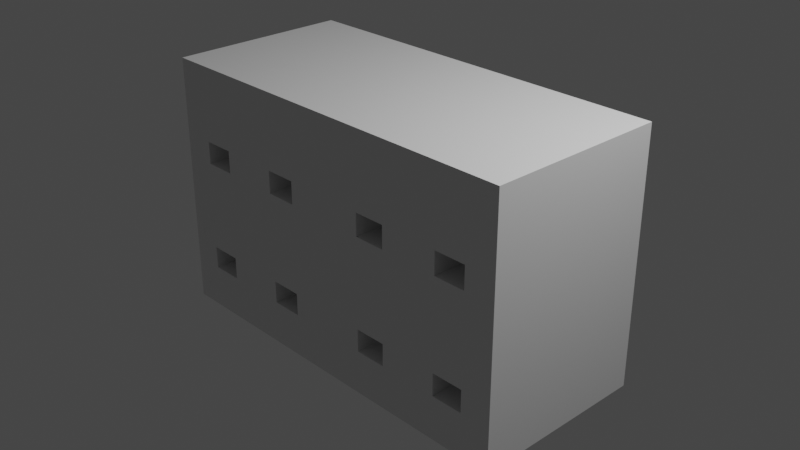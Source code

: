 # Source: outdoorbox.blend  (saved by Blender 3.6.11; exported with 4.5.12 LTS)
import bpy
from mathutils import Matrix  # noqa: F401  (used for matrix-valued properties, if any)

bpy.ops.wm.read_factory_settings(use_empty=True)
scene = bpy.context.scene
scene.name = 'Scene'

# ---- collections
col_collection = bpy.data.collections.new('Collection'); scene.collection.children.link(col_collection)

# ---- materials (node trees are filled in below, after node groups)
mat_material = bpy.data.materials.new('Material')
mat_material.alpha_threshold = 0.0
mat_material.use_transparent_shadow = False
mat_material.roughness = 0.5
mat_material.line_color = (0.0, 0.0, 0.0, 1.0)

# ---- material node trees
mat_material.use_nodes = True; mat_material.node_tree.nodes.clear()
_N = mat_material.node_tree.nodes; _L = mat_material.node_tree.links
n0 = _N.new('ShaderNodeOutputMaterial'); n0.name = 'Material Output'; n0.location = (300, 300)
n1 = _N.new('ShaderNodeBsdfPrincipled'); n1.name = 'Principled BSDF'; n1.location = (10, 300)
n1.distribution = 'GGX'
n1.subsurface_method = 'RANDOM_WALK_SKIN'
n1.inputs[3].default_value = 1.45
n1.inputs[27].default_value = (0.0, 0.0, 0.0, 1.0)
n1.inputs[28].default_value = 1.0
_L.new(n1.outputs[0], n0.inputs[0])
n0.is_active_output = True

# ---- world
world_world = bpy.data.worlds.new('World'); scene.world = world_world
world_world.use_nodes = True; world_world.node_tree.nodes.clear()
_N = world_world.node_tree.nodes; _L = world_world.node_tree.links
n0 = _N.new('ShaderNodeOutputWorld'); n0.name = 'World Output'; n0.location = (300, 300)
n1 = _N.new('ShaderNodeBackground'); n1.name = 'Background'; n1.location = (10, 300)
n1.inputs[0].default_value = (0.05088, 0.05088, 0.05088, 1.0)
_L.new(n1.outputs[0], n0.inputs[0])
n0.is_active_output = True
world_world.color = (0.05088, 0.05088, 0.05088)
world_world.use_sun_shadow = False
world_world.sun_shadow_jitter_overblur = 0.0

# ---- cameras
cam_camera = bpy.data.cameras.new('Camera')
cam_camera.clip_end = 100.0
cam_camera.ortho_scale = 7.314

# ---- lights
light_light = bpy.data.lights.new('Light', 'POINT')
light_light.transmission_factor = 0.0
light_light.energy = 1000.0
light_light.shadow_soft_size = 0.1
light_light.shadow_maximum_resolution = 0.006
light_light.use_absolute_resolution = True

# ---- meshes
me_cube = bpy.data.meshes.new('Cube')
me_cube.from_pydata([(1.0, 1.0, 1.0), (1.0, 1.0, -1.0), (1.0, -1.0, 1.0), (-0.8438, -0.6485, -0.6564), (-0.3649, -0.6485, -0.6564), (-0.8438, -0.6485, -0.4795), (0.2192, -0.6485, -0.6564), (-0.3649, -0.6485, -0.4795), (0.2192, -0.6485, -0.4795), (-0.6828, -0.6485, -0.6564), (-0.6828, -0.6485, -0.4795), (0.6833, -0.6485, -0.6564), (0.6833, -0.6485, -0.4795), (-0.2038, -0.6485, -0.6564), (-0.2038, -0.6485, -0.4795), (0.6833, -0.6485, 0.2324), (0.3802, -0.6485, -0.6564), (0.6833, -0.6485, 0.4093), (0.3802, -0.6485, -0.4795), (0.2215, -0.6485, 0.2324), (-0.3674, -0.6485, 0.2324), (0.8444, -0.6485, -0.6564), (0.8444, -0.6485, -0.4795), (0.2215, -0.6485, 0.4093), (-0.8352, -0.6485, 0.2324), (0.8444, -0.6485, 0.2324), (0.8444, -0.6485, 0.4093), (-0.3674, -0.6485, 0.4093), (1.0, -1.0, -1.0), (0.3826, -0.6485, 0.2324), (-0.8352, -0.6485, 0.4093), (0.3826, -0.6485, 0.4093), (-1.0, 1.0, 1.0), (-0.2063, -0.6485, 0.2324), (-1.0, 1.0, -1.0), (-0.2063, -0.6485, 0.4093), (-1.0, -1.0, 1.0), (-0.6742, -0.6485, 0.2324), (-1.0, -1.0, -1.0), (-0.6742, -0.6485, 0.4093), (-0.8352, -1.0, 0.2324), (-0.8352, -1.0, 0.4093), (-0.6742, -1.0, 0.4093), (-0.6742, -1.0, 0.2324), (-0.3674, -1.0, 0.2324), (-0.2063, -1.0, 0.4093), (-0.2063, -1.0, 0.2324), (-0.3674, -1.0, 0.4093), (0.2215, -1.0, 0.4093), (0.2215, -1.0, 0.2324), (0.3826, -1.0, 0.2324), (0.3826, -1.0, 0.4093), (0.6833, -1.0, 0.4093), (0.6833, -1.0, 0.2324), (0.8444, -1.0, 0.2324), (0.8444, -1.0, 0.4093), (0.7393, -1.0, -0.4795), (0.8444, -1.0, -0.6564), (0.8444, -1.0, -0.4795), (0.6833, -1.0, -0.6564), (0.6833, -1.0, -0.4795), (0.2192, -1.0, -0.6564), (0.2192, -1.0, -0.4795), (0.3802, -1.0, -0.4795), (0.3802, -1.0, -0.6564), (-0.3649, -1.0, -0.6564), (-0.3649, -1.0, -0.4795), (-0.2038, -1.0, -0.4795), (-0.2038, -1.0, -0.6564), (-0.8438, -1.0, -0.6564), (-0.8438, -1.0, -0.4795), (-0.6828, -1.0, -0.4795), (-0.6828, -1.0, -0.6564)], [], [(34, 32, 0, 1), (0, 32, 36, 2), (38, 36, 32, 34), (34, 1, 28, 38), (1, 0, 2, 28), (41, 36, 38, 40), (69, 38, 28, 57, 59, 64, 61, 62, 67, 68, 65, 66, 71, 72), (66, 44, 43, 40, 38, 69, 70, 71), (62, 46, 44, 66, 67), (63, 64, 59, 60, 56, 53, 50, 49, 46, 62), (58, 57, 28, 2, 55, 54, 53, 56), (52, 55, 2, 51, 50, 53), (48, 51, 2, 36, 41, 42, 47, 45, 46, 49), (42, 43, 44, 47), (24, 30, 41, 40), (24, 37, 39, 30), (39, 37, 43, 42), (43, 37, 24, 40), (41, 30, 39, 42), (20, 27, 47, 44), (20, 33, 35, 27), (35, 33, 46, 45), (46, 33, 20, 44), (47, 27, 35, 45), (19, 23, 48, 49), (19, 29, 31, 23), (31, 29, 50, 51), (50, 29, 19, 49), (48, 23, 31, 51), (15, 17, 52, 53), (15, 25, 26, 17), (26, 25, 54, 55), (54, 25, 15, 53), (52, 17, 26, 55), (11, 12, 60, 59), (11, 21, 22, 12), (22, 21, 57, 58), (57, 21, 11, 59), (56, 60, 12, 22, 58), (6, 8, 62, 61), (6, 16, 18, 8), (18, 16, 64, 63), (64, 16, 6, 61), (62, 8, 18, 63), (4, 7, 66, 65), (4, 13, 14, 7), (14, 13, 68, 67), (68, 13, 4, 65), (66, 7, 14, 67), (3, 5, 70, 69), (3, 9, 10, 5), (10, 9, 72, 71), (72, 9, 3, 69), (70, 5, 10, 71)])
_uv = me_cube.uv_layers.new(name='UVMap')
_uv.uv.foreach_set('vector', [0.375, 0.25, 0.625, 0.25, 0.625, 0.5, 0.375, 0.5, 0.625, 0.5, 0.875, 0.5, 0.875, 0.75, 0.625, 0.75, 0.375, 0.0, 0.625, 0.0, 0.625, 0.25, 0.375, 0.25, 0.125, 0.5, 0.375, 0.5, 0.375, 0.75, 0.125, 0.75, 0.375, 0.5, 0.625, 0.5, 0.625, 0.75, 0.375, 0.75, 0.5512, 0.9794, 0.625, 1.0, 0.375, 1.0, 0.5291, 0.9794, 0.4179, 0.9805, 0.375, 1.0, 0.375, 0.75, 0.4179, 0.7695, 0.4179, 0.7896, 0.4179, 0.8275, 0.4179, 0.8476, 0.4401, 0.8476, 0.4401, 0.9005, 0.4179, 0.9005, 0.4179, 0.9206, 0.4401, 0.9206, 0.4401, 0.9603, 0.4179, 0.9603, 0.4401, 0.9206, 0.5291, 0.9209, 0.5291, 0.9593, 0.5291, 0.9794, 0.375, 1.0, 0.4179, 0.9805, 0.4401, 0.9805, 0.4401, 0.9603, 0.4401, 0.8476, 0.5291, 0.9008, 0.5291, 0.9209, 0.4401, 0.9206, 0.4401, 0.9005, 0.4401, 0.8275, 0.4179, 0.8275, 0.4179, 0.7896, 0.4401, 0.7896, 0.4401, 0.7826, 0.5291, 0.7896, 0.5291, 0.8272, 0.5291, 0.8473, 0.5291, 0.9008, 0.4401, 0.8476, 0.4401, 0.7695, 0.4179, 0.7695, 0.375, 0.75, 0.625, 0.75, 0.5512, 0.7695, 0.5291, 0.7695, 0.5291, 0.7896, 0.4401, 0.7826, 0.5512, 0.7896, 0.5512, 0.7695, 0.625, 0.75, 0.5512, 0.8272, 0.5291, 0.8272, 0.5291, 0.7896, 0.5512, 0.8473, 0.5512, 0.8272, 0.625, 0.75, 0.625, 1.0, 0.5512, 0.9794, 0.5512, 0.9593, 0.5512, 0.9209, 0.5512, 0.9008, 0.5291, 0.9008, 0.5291, 0.8473, 0.5512, 0.9593, 0.5291, 0.9593, 0.5291, 0.9209, 0.5512, 0.9209, 0.375, 0.25, 0.625, 0.25, 0.625, 0.06385, 0.375, 0.06385, 0.375, 0.25, 0.375, 0.5, 0.625, 0.5, 0.625, 0.25, 0.625, 0.5, 0.375, 0.5, 0.375, 0.6862, 0.625, 0.6862, 0.375, 0.6862, 0.375, 0.5, 0.125, 0.5, 0.125, 0.6862, 0.875, 0.6862, 0.875, 0.5, 0.625, 0.5, 0.625, 0.6862, 0.375, 0.25, 0.625, 0.25, 0.625, 0.06385, 0.375, 0.06385, 0.375, 0.25, 0.375, 0.5, 0.625, 0.5, 0.625, 0.25, 0.625, 0.5, 0.375, 0.5, 0.375, 0.6862, 0.625, 0.6862, 0.375, 0.6862, 0.375, 0.5, 0.125, 0.5, 0.125, 0.6862, 0.875, 0.6862, 0.875, 0.5, 0.625, 0.5, 0.625, 0.6862, 0.375, 0.25, 0.625, 0.25, 0.625, 0.06385, 0.375, 0.06385, 0.375, 0.25, 0.375, 0.5, 0.625, 0.5, 0.625, 0.25, 0.625, 0.5, 0.375, 0.5, 0.375, 0.6862, 0.625, 0.6862, 0.375, 0.6862, 0.375, 0.5, 0.125, 0.5, 0.125, 0.6862, 0.875, 0.6862, 0.875, 0.5, 0.625, 0.5, 0.625, 0.6862, 0.375, 0.25, 0.625, 0.25, 0.625, 0.06385, 0.375, 0.06385, 0.375, 0.25, 0.375, 0.5, 0.625, 0.5, 0.625, 0.25, 0.625, 0.5, 0.375, 0.5, 0.375, 0.6862, 0.625, 0.6862, 0.375, 0.6862, 0.375, 0.5, 0.125, 0.5, 0.125, 0.6862, 0.875, 0.6862, 0.875, 0.5, 0.625, 0.5, 0.625, 0.6862, 0.375, 0.25, 0.625, 0.25, 0.625, 0.06385, 0.375, 0.06385, 0.375, 0.25, 0.375, 0.5, 0.625, 0.5, 0.625, 0.25, 0.625, 0.5, 0.375, 0.5, 0.375, 0.6862, 0.625, 0.6862, 0.375, 0.6862, 0.375, 0.5, 0.125, 0.5, 0.125, 0.6862, 0.7882, 0.6862, 0.875, 0.6862, 0.875, 0.5, 0.625, 0.5, 0.625, 0.6862, 0.375, 0.25, 0.625, 0.25, 0.625, 0.06385, 0.375, 0.06385, 0.375, 0.25, 0.375, 0.5, 0.625, 0.5, 0.625, 0.25, 0.625, 0.5, 0.375, 0.5, 0.375, 0.6862, 0.625, 0.6862, 0.375, 0.6862, 0.375, 0.5, 0.125, 0.5, 0.125, 0.6862, 0.875, 0.6862, 0.875, 0.5, 0.625, 0.5, 0.625, 0.6862, 0.375, 0.25, 0.625, 0.25, 0.625, 0.06385, 0.375, 0.06385, 0.375, 0.25, 0.375, 0.5, 0.625, 0.5, 0.625, 0.25, 0.625, 0.5, 0.375, 0.5, 0.375, 0.6862, 0.625, 0.6862, 0.375, 0.6862, 0.375, 0.5, 0.125, 0.5, 0.125, 0.6862, 0.875, 0.6862, 0.875, 0.5, 0.625, 0.5, 0.625, 0.6862, 0.375, 0.25, 0.625, 0.25, 0.625, 0.06385, 0.375, 0.06385, 0.375, 0.25, 0.375, 0.5, 0.625, 0.5, 0.625, 0.25, 0.625, 0.5, 0.375, 0.5, 0.375, 0.6862, 0.625, 0.6862, 0.375, 0.6862, 0.375, 0.5, 0.125, 0.5, 0.125, 0.6862, 0.875, 0.6862, 0.875, 0.5, 0.625, 0.5, 0.625, 0.6862])
me_cube.materials.append(mat_material)
me_cube.use_mirror_vertex_groups = False
me_cube.update()

# ---- objects
ob_cube = bpy.data.objects.new('Cube', me_cube)
ob_light = bpy.data.objects.new('Light', light_light)
ob_camera = bpy.data.objects.new('Camera', cam_camera)

# ---- transforms, parenting, visibility, modifiers, constraints
ob_cube.location = (0.0, 0.0, 0.0)
ob_cube.scale = (2.196, 1.0, 1.402)
ob_cube.lock_rotations_4d = False
ob_cube.empty_display_type = 'ARROWS'
ob_cube.lineart.crease_threshold = 0.0
ob_light.location = (4.076, 1.005, 5.904)
ob_light.rotation_euler = (0.6503, 0.05522, 1.866)
ob_light.lock_rotations_4d = False
ob_light.empty_display_type = 'ARROWS'
ob_light.color = (0.0, 0.0, 0.0, 0.0)
ob_light.lineart.crease_threshold = 0.0
ob_camera.location = (7.359, -6.926, 4.958)
ob_camera.rotation_euler = (1.109, 0.0, 0.8149)
ob_camera.lock_rotations_4d = False
ob_camera.empty_display_type = 'ARROWS'
ob_camera.color = (0.0, 0.0, 0.0, 0.0)
ob_camera.display_type = 'WIRE'
ob_camera.lineart.crease_threshold = 0.0

# ---- collection membership
col_collection.objects.link(ob_cube)
col_collection.objects.link(ob_light)
col_collection.objects.link(ob_camera)

# ---- scene / render settings (as saved in the file)
scene.camera = ob_camera
scene.frame_start = 1; scene.frame_end = 250; scene.frame_set(1)
scene.render.engine = 'BLENDER_EEVEE_NEXT'
scene.cycles.sampling_pattern = 'TABULATED_SOBOL'
scene.view_settings.view_transform = 'Filmic'
bpy.context.view_layer.update()
